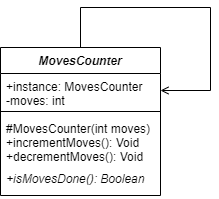

The diagram above was exported from draw.io. Its source (the exported page's mxGraphModel, read from the mxfile embedded in the PNG):
<mxGraphModel dx="981" dy="548" grid="1" gridSize="10" guides="1" tooltips="1" connect="1" arrows="1" fold="1" page="1" pageScale="1" pageWidth="850" pageHeight="1100" math="0" shadow="0">
  <root>
    <mxCell id="0" />
    <mxCell id="1" parent="0" />
    <mxCell id="H_4XV-Lhg9gHLtZhQnRk-1" value="MovesCounter" style="swimlane;fontStyle=3;align=center;verticalAlign=top;childLayout=stackLayout;horizontal=1;startSize=26;horizontalStack=0;resizeParent=1;resizeParentMax=0;resizeLast=0;collapsible=1;marginBottom=0;" vertex="1" parent="1">
      <mxGeometry x="340" y="220" width="160" height="148" as="geometry" />
    </mxCell>
    <mxCell id="H_4XV-Lhg9gHLtZhQnRk-2" value="+instance: MovesCounter&#10;-moves: int" style="text;strokeColor=none;fillColor=none;align=left;verticalAlign=top;spacingLeft=4;spacingRight=4;overflow=hidden;rotatable=0;points=[[0,0.5],[1,0.5]];portConstraint=eastwest;fontStyle=0" vertex="1" parent="H_4XV-Lhg9gHLtZhQnRk-1">
      <mxGeometry y="26" width="160" height="34" as="geometry" />
    </mxCell>
    <mxCell id="H_4XV-Lhg9gHLtZhQnRk-3" value="" style="line;strokeWidth=1;fillColor=none;align=left;verticalAlign=middle;spacingTop=-1;spacingLeft=3;spacingRight=3;rotatable=0;labelPosition=right;points=[];portConstraint=eastwest;" vertex="1" parent="H_4XV-Lhg9gHLtZhQnRk-1">
      <mxGeometry y="60" width="160" height="8" as="geometry" />
    </mxCell>
    <mxCell id="H_4XV-Lhg9gHLtZhQnRk-4" value="#MovesCounter(int moves)&#10;+incrementMoves(): Void&#10;+decrementMoves(): Void" style="text;strokeColor=none;fillColor=none;align=left;verticalAlign=top;spacingLeft=4;spacingRight=4;overflow=hidden;rotatable=0;points=[[0,0.5],[1,0.5]];portConstraint=eastwest;" vertex="1" parent="H_4XV-Lhg9gHLtZhQnRk-1">
      <mxGeometry y="68" width="160" height="50" as="geometry" />
    </mxCell>
    <mxCell id="H_4XV-Lhg9gHLtZhQnRk-7" value="+isMovesDone(): Boolean" style="text;strokeColor=none;fillColor=none;align=left;verticalAlign=top;spacingLeft=4;spacingRight=4;overflow=hidden;rotatable=0;points=[[0,0.5],[1,0.5]];portConstraint=eastwest;fontStyle=2" vertex="1" parent="H_4XV-Lhg9gHLtZhQnRk-1">
      <mxGeometry y="118" width="160" height="30" as="geometry" />
    </mxCell>
    <mxCell id="H_4XV-Lhg9gHLtZhQnRk-8" value="" style="endArrow=none;html=1;rounded=0;exitX=1;exitY=0.5;exitDx=0;exitDy=0;startArrow=open;startFill=0;entryX=0.5;entryY=0;entryDx=0;entryDy=0;" edge="1" parent="H_4XV-Lhg9gHLtZhQnRk-1" source="H_4XV-Lhg9gHLtZhQnRk-2" target="H_4XV-Lhg9gHLtZhQnRk-1">
      <mxGeometry width="50" height="50" relative="1" as="geometry">
        <mxPoint x="170" y="50" as="sourcePoint" />
        <mxPoint x="80" y="-20" as="targetPoint" />
        <Array as="points">
          <mxPoint x="210" y="43" />
          <mxPoint x="210" y="-40" />
          <mxPoint x="80" y="-40" />
        </Array>
      </mxGeometry>
    </mxCell>
  </root>
</mxGraphModel>